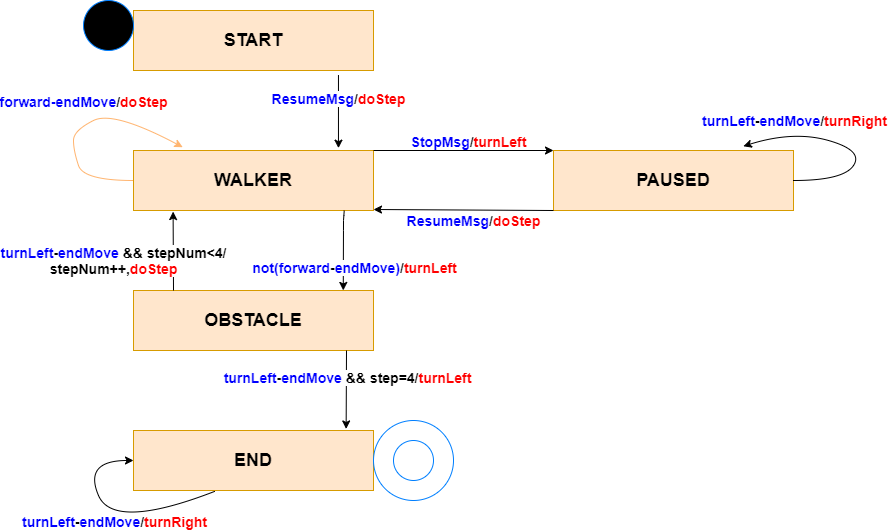

The diagram above was exported from draw.io. Its source (the exported page's mxGraphModel, read from the mxfile embedded in the PNG):
<mxGraphModel dx="1886" dy="731" grid="1" gridSize="10" guides="1" tooltips="1" connect="1" arrows="1" fold="1" page="1" pageScale="1" pageWidth="827" pageHeight="1169" math="0" shadow="0">
  <root>
    <mxCell id="0" />
    <mxCell id="1" parent="0" />
    <mxCell id="2OjwTvNseq2IyPC1eRSw-3" style="edgeStyle=orthogonalEdgeStyle;rounded=0;orthogonalLoop=1;jettySize=auto;html=1;exitX=1;exitY=0.5;exitDx=0;exitDy=0;" edge="1" parent="1" source="2OjwTvNseq2IyPC1eRSw-1">
      <mxGeometry relative="1" as="geometry">
        <mxPoint x="310" y="130" as="targetPoint" />
      </mxGeometry>
    </mxCell>
    <mxCell id="2OjwTvNseq2IyPC1eRSw-1" value="&lt;font style=&quot;font-size: 18px&quot;&gt;&lt;b&gt;START&lt;/b&gt;&lt;/font&gt;" style="rounded=0;whiteSpace=wrap;html=1;fillColor=#ffe6cc;strokeColor=#d79b00;" vertex="1" parent="1">
      <mxGeometry x="80" y="100" width="240" height="60" as="geometry" />
    </mxCell>
    <mxCell id="2OjwTvNseq2IyPC1eRSw-2" value="&lt;font size=&quot;1&quot;&gt;&lt;b style=&quot;font-size: 18px&quot;&gt;WALKER&lt;/b&gt;&lt;/font&gt;" style="rounded=0;whiteSpace=wrap;html=1;fillColor=#ffe6cc;strokeColor=#d79b00;" vertex="1" parent="1">
      <mxGeometry x="80" y="240" width="240" height="60" as="geometry" />
    </mxCell>
    <mxCell id="2OjwTvNseq2IyPC1eRSw-4" value="&lt;font style=&quot;font-size: 18px&quot;&gt;&lt;b&gt;OBSTACLE&lt;/b&gt;&lt;/font&gt;" style="rounded=0;whiteSpace=wrap;html=1;fillColor=#ffe6cc;strokeColor=#d79b00;" vertex="1" parent="1">
      <mxGeometry x="80" y="380" width="240" height="60" as="geometry" />
    </mxCell>
    <mxCell id="2OjwTvNseq2IyPC1eRSw-5" value="&lt;font style=&quot;font-size: 18px&quot;&gt;&lt;b&gt;END&lt;/b&gt;&lt;/font&gt;" style="rounded=0;whiteSpace=wrap;html=1;fillColor=#ffe6cc;strokeColor=#d79b00;" vertex="1" parent="1">
      <mxGeometry x="80" y="520" width="240" height="60" as="geometry" />
    </mxCell>
    <mxCell id="2OjwTvNseq2IyPC1eRSw-6" value="&lt;font style=&quot;font-size: 18px&quot;&gt;&lt;b&gt;PAUSED&lt;/b&gt;&lt;/font&gt;" style="rounded=0;whiteSpace=wrap;html=1;fillColor=#ffe6cc;strokeColor=#d79b00;" vertex="1" parent="1">
      <mxGeometry x="500" y="240" width="240" height="60" as="geometry" />
    </mxCell>
    <mxCell id="2OjwTvNseq2IyPC1eRSw-8" value="" style="endArrow=classic;html=1;entryX=0.854;entryY=-0.039;entryDx=0;entryDy=0;entryPerimeter=0;exitX=0.854;exitY=1.076;exitDx=0;exitDy=0;exitPerimeter=0;" edge="1" parent="1" source="2OjwTvNseq2IyPC1eRSw-1" target="2OjwTvNseq2IyPC1eRSw-2">
      <mxGeometry width="50" height="50" relative="1" as="geometry">
        <mxPoint x="190" y="220" as="sourcePoint" />
        <mxPoint x="240" y="170" as="targetPoint" />
      </mxGeometry>
    </mxCell>
    <mxCell id="2OjwTvNseq2IyPC1eRSw-9" value="&lt;font style=&quot;font-size: 14px&quot;&gt;&lt;b&gt;&lt;font color=&quot;#0000ff&quot; style=&quot;font-size: 14px&quot;&gt;ResumeMsg&lt;/font&gt;/&lt;font color=&quot;#ff0000&quot; style=&quot;font-size: 14px&quot;&gt;doStep&lt;/font&gt;&lt;/b&gt;&lt;/font&gt;" style="edgeLabel;html=1;align=center;verticalAlign=middle;resizable=0;points=[];" vertex="1" connectable="0" parent="2OjwTvNseq2IyPC1eRSw-8">
      <mxGeometry x="-0.3763" relative="1" as="geometry">
        <mxPoint as="offset" />
      </mxGeometry>
    </mxCell>
    <mxCell id="2OjwTvNseq2IyPC1eRSw-10" value="" style="endArrow=classic;html=1;exitX=0.878;exitY=1.002;exitDx=0;exitDy=0;exitPerimeter=0;entryX=0.874;entryY=-0.001;entryDx=0;entryDy=0;entryPerimeter=0;" edge="1" parent="1" source="2OjwTvNseq2IyPC1eRSw-2" target="2OjwTvNseq2IyPC1eRSw-4">
      <mxGeometry width="50" height="50" relative="1" as="geometry">
        <mxPoint x="390" y="380" as="sourcePoint" />
        <mxPoint x="440" y="330" as="targetPoint" />
        <Array as="points">
          <mxPoint x="290" y="310" />
        </Array>
      </mxGeometry>
    </mxCell>
    <mxCell id="2OjwTvNseq2IyPC1eRSw-25" value="&lt;font style=&quot;font-size: 14px&quot;&gt;&lt;b&gt;&lt;font color=&quot;#0000ff&quot; style=&quot;font-size: 14px&quot;&gt;not(forward&lt;/font&gt;-&lt;font color=&quot;#0000ff&quot; style=&quot;font-size: 14px&quot;&gt;endMove)&lt;/font&gt;/&lt;font color=&quot;#ff0000&quot; style=&quot;font-size: 14px&quot;&gt;turnLeft&lt;/font&gt;&lt;/b&gt;&lt;/font&gt;" style="edgeLabel;html=1;align=center;verticalAlign=middle;resizable=0;points=[];" vertex="1" connectable="0" parent="2OjwTvNseq2IyPC1eRSw-10">
      <mxGeometry x="0.3928" y="1" relative="1" as="geometry">
        <mxPoint x="9.16" as="offset" />
      </mxGeometry>
    </mxCell>
    <mxCell id="2OjwTvNseq2IyPC1eRSw-11" value="" style="endArrow=classic;html=1;entryX=0.886;entryY=-0.026;entryDx=0;entryDy=0;entryPerimeter=0;" edge="1" parent="1" target="2OjwTvNseq2IyPC1eRSw-5">
      <mxGeometry width="50" height="50" relative="1" as="geometry">
        <mxPoint x="293" y="440" as="sourcePoint" />
        <mxPoint x="310" y="450" as="targetPoint" />
      </mxGeometry>
    </mxCell>
    <mxCell id="2OjwTvNseq2IyPC1eRSw-24" value="&lt;font style=&quot;font-size: 14px&quot;&gt;&lt;b&gt;&lt;font color=&quot;#0000ff&quot; style=&quot;font-size: 14px&quot;&gt;turnLeft&lt;/font&gt;-&lt;font color=&quot;#0000ff&quot; style=&quot;font-size: 14px&quot;&gt;endMove &lt;/font&gt;&amp;amp;&amp;amp; step=4/&lt;font color=&quot;#ff0000&quot; style=&quot;font-size: 14px&quot;&gt;turnLeft&lt;/font&gt;&lt;/b&gt;&lt;/font&gt;" style="edgeLabel;html=1;align=center;verticalAlign=middle;resizable=0;points=[];" vertex="1" connectable="0" parent="2OjwTvNseq2IyPC1eRSw-11">
      <mxGeometry x="-0.3467" y="1" relative="1" as="geometry">
        <mxPoint as="offset" />
      </mxGeometry>
    </mxCell>
    <mxCell id="2OjwTvNseq2IyPC1eRSw-12" value="" style="curved=1;endArrow=classic;html=1;exitX=0.338;exitY=1.015;exitDx=0;exitDy=0;exitPerimeter=0;" edge="1" parent="1" source="2OjwTvNseq2IyPC1eRSw-5">
      <mxGeometry width="50" height="50" relative="1" as="geometry">
        <mxPoint x="170" y="590" as="sourcePoint" />
        <mxPoint x="80" y="550" as="targetPoint" />
        <Array as="points">
          <mxPoint x="60" y="620" />
          <mxPoint x="30" y="550" />
        </Array>
      </mxGeometry>
    </mxCell>
    <mxCell id="2OjwTvNseq2IyPC1eRSw-31" value="&lt;font style=&quot;font-size: 14px&quot;&gt;&lt;b&gt;&lt;font color=&quot;#0000ff&quot; style=&quot;font-size: 14px&quot;&gt;turnLeft&lt;/font&gt;-&lt;font color=&quot;#0000ff&quot; style=&quot;font-size: 14px&quot;&gt;endMove&lt;/font&gt;/&lt;font color=&quot;#ff0000&quot; style=&quot;font-size: 14px&quot;&gt;turnRight&lt;/font&gt;&lt;/b&gt;&lt;/font&gt;" style="edgeLabel;html=1;align=center;verticalAlign=middle;resizable=0;points=[];" vertex="1" connectable="0" parent="2OjwTvNseq2IyPC1eRSw-12">
      <mxGeometry x="0.3585" y="-3" relative="1" as="geometry">
        <mxPoint x="17.17" y="37.68" as="offset" />
      </mxGeometry>
    </mxCell>
    <mxCell id="2OjwTvNseq2IyPC1eRSw-14" value="" style="curved=1;endArrow=classic;html=1;exitX=0;exitY=0.5;exitDx=0;exitDy=0;entryX=0.205;entryY=-0.055;entryDx=0;entryDy=0;entryPerimeter=0;strokeColor=#FFB570;" edge="1" parent="1" source="2OjwTvNseq2IyPC1eRSw-2" target="2OjwTvNseq2IyPC1eRSw-2">
      <mxGeometry width="50" height="50" relative="1" as="geometry">
        <mxPoint x="30" y="250" as="sourcePoint" />
        <mxPoint x="80" y="200" as="targetPoint" />
        <Array as="points">
          <mxPoint x="30" y="270" />
          <mxPoint x="20" y="240" />
          <mxPoint x="20" y="220" />
          <mxPoint x="60" y="200" />
        </Array>
      </mxGeometry>
    </mxCell>
    <mxCell id="2OjwTvNseq2IyPC1eRSw-26" value="&lt;font style=&quot;font-size: 14px&quot;&gt;&lt;b&gt;&lt;font color=&quot;#0000ff&quot; style=&quot;font-size: 14px&quot;&gt;forward-endMove&lt;/font&gt;/&lt;font color=&quot;#ff0000&quot; style=&quot;font-size: 14px&quot;&gt;doStep&lt;/font&gt;&lt;/b&gt;&lt;/font&gt;" style="edgeLabel;html=1;align=center;verticalAlign=middle;resizable=0;points=[];" vertex="1" connectable="0" parent="2OjwTvNseq2IyPC1eRSw-14">
      <mxGeometry x="0.4088" y="-1" relative="1" as="geometry">
        <mxPoint x="-39.83" y="-16.34" as="offset" />
      </mxGeometry>
    </mxCell>
    <mxCell id="2OjwTvNseq2IyPC1eRSw-15" value="" style="curved=1;endArrow=classic;html=1;entryX=0.791;entryY=-0.071;entryDx=0;entryDy=0;entryPerimeter=0;" edge="1" parent="1" target="2OjwTvNseq2IyPC1eRSw-6">
      <mxGeometry width="50" height="50" relative="1" as="geometry">
        <mxPoint x="740" y="270" as="sourcePoint" />
        <mxPoint x="790" y="220" as="targetPoint" />
        <Array as="points">
          <mxPoint x="790" y="270" />
          <mxPoint x="810" y="240" />
          <mxPoint x="740" y="220" />
        </Array>
      </mxGeometry>
    </mxCell>
    <mxCell id="2OjwTvNseq2IyPC1eRSw-19" value="&lt;font style=&quot;font-size: 14px&quot;&gt;&lt;b&gt;&lt;font color=&quot;#0000ff&quot; style=&quot;font-size: 14px&quot;&gt;turnLeft&lt;/font&gt;-&lt;font color=&quot;#0000ff&quot; style=&quot;font-size: 14px&quot;&gt;endMove&lt;/font&gt;/&lt;font color=&quot;#ff0000&quot; style=&quot;font-size: 14px&quot;&gt;turnRight&lt;/font&gt;&lt;/b&gt;&lt;/font&gt;" style="edgeLabel;html=1;align=center;verticalAlign=middle;resizable=0;points=[];" vertex="1" connectable="0" parent="2OjwTvNseq2IyPC1eRSw-15">
      <mxGeometry x="0.6363" y="1" relative="1" as="geometry">
        <mxPoint x="13.2" y="-15.19" as="offset" />
      </mxGeometry>
    </mxCell>
    <mxCell id="2OjwTvNseq2IyPC1eRSw-16" value="" style="endArrow=classic;html=1;entryX=0.165;entryY=1.018;entryDx=0;entryDy=0;entryPerimeter=0;" edge="1" parent="1" target="2OjwTvNseq2IyPC1eRSw-2">
      <mxGeometry width="50" height="50" relative="1" as="geometry">
        <mxPoint x="120" y="380" as="sourcePoint" />
        <mxPoint x="170" y="330" as="targetPoint" />
      </mxGeometry>
    </mxCell>
    <mxCell id="2OjwTvNseq2IyPC1eRSw-27" value="&lt;font style=&quot;font-size: 14px&quot;&gt;&lt;b&gt;&lt;font color=&quot;#0000ff&quot; style=&quot;font-size: 14px&quot;&gt;turnLeft&lt;/font&gt;-&lt;font color=&quot;#0000ff&quot; style=&quot;font-size: 14px&quot;&gt;endMove &lt;/font&gt;&amp;amp;&amp;amp; stepNum&amp;lt;4/&lt;br&gt;stepNum++,&lt;font color=&quot;#ff0000&quot; style=&quot;font-size: 14px&quot;&gt;doStep&lt;/font&gt;&lt;/b&gt;&lt;/font&gt;" style="edgeLabel;html=1;align=center;verticalAlign=middle;resizable=0;points=[];" vertex="1" connectable="0" parent="2OjwTvNseq2IyPC1eRSw-16">
      <mxGeometry x="0.372" y="-1" relative="1" as="geometry">
        <mxPoint x="-60.730000000000004" y="24" as="offset" />
      </mxGeometry>
    </mxCell>
    <mxCell id="2OjwTvNseq2IyPC1eRSw-17" value="" style="endArrow=classic;html=1;entryX=0;entryY=0;entryDx=0;entryDy=0;exitX=1;exitY=0;exitDx=0;exitDy=0;" edge="1" parent="1" source="2OjwTvNseq2IyPC1eRSw-2" target="2OjwTvNseq2IyPC1eRSw-6">
      <mxGeometry width="50" height="50" relative="1" as="geometry">
        <mxPoint x="320" y="260" as="sourcePoint" />
        <mxPoint x="370" y="210" as="targetPoint" />
      </mxGeometry>
    </mxCell>
    <mxCell id="2OjwTvNseq2IyPC1eRSw-20" value="&lt;font style=&quot;font-size: 14px&quot;&gt;&lt;b&gt;&lt;font color=&quot;#0000ff&quot;&gt;StopMsg&lt;/font&gt;/&lt;font color=&quot;#ff0000&quot;&gt;turnLeft&lt;/font&gt;&lt;/b&gt;&lt;/font&gt;" style="edgeLabel;html=1;align=center;verticalAlign=middle;resizable=0;points=[];" vertex="1" connectable="0" parent="2OjwTvNseq2IyPC1eRSw-17">
      <mxGeometry x="0.0988" y="1" relative="1" as="geometry">
        <mxPoint x="-5" y="-9" as="offset" />
      </mxGeometry>
    </mxCell>
    <mxCell id="2OjwTvNseq2IyPC1eRSw-18" value="" style="endArrow=classic;html=1;exitX=0;exitY=1;exitDx=0;exitDy=0;" edge="1" parent="1" source="2OjwTvNseq2IyPC1eRSw-6">
      <mxGeometry width="50" height="50" relative="1" as="geometry">
        <mxPoint x="400" y="299" as="sourcePoint" />
        <mxPoint x="320" y="299" as="targetPoint" />
      </mxGeometry>
    </mxCell>
    <mxCell id="2OjwTvNseq2IyPC1eRSw-21" value="&lt;font style=&quot;font-size: 14px&quot;&gt;&lt;b&gt;&lt;font color=&quot;#0000ff&quot; style=&quot;font-size: 14px&quot;&gt;ResumeMsg&lt;/font&gt;/&lt;font color=&quot;#ff0000&quot; style=&quot;font-size: 14px&quot;&gt;doStep&lt;/font&gt;&lt;/b&gt;&lt;/font&gt;" style="edgeLabel;html=1;align=center;verticalAlign=middle;resizable=0;points=[];" vertex="1" connectable="0" parent="2OjwTvNseq2IyPC1eRSw-18">
      <mxGeometry x="0.2678" y="1" relative="1" as="geometry">
        <mxPoint x="34" y="9.63" as="offset" />
      </mxGeometry>
    </mxCell>
    <mxCell id="2OjwTvNseq2IyPC1eRSw-28" value="" style="ellipse;whiteSpace=wrap;html=1;aspect=fixed;fillColor=#000000;strokeColor=#007FFF;" vertex="1" parent="1">
      <mxGeometry x="30" y="90" width="50" height="50" as="geometry" />
    </mxCell>
    <mxCell id="2OjwTvNseq2IyPC1eRSw-29" value="" style="ellipse;whiteSpace=wrap;html=1;aspect=fixed;fillColor=none;strokeColor=#007FFF;" vertex="1" parent="1">
      <mxGeometry x="320" y="510" width="80" height="80" as="geometry" />
    </mxCell>
    <mxCell id="2OjwTvNseq2IyPC1eRSw-30" value="" style="ellipse;whiteSpace=wrap;html=1;aspect=fixed;fillColor=none;strokeColor=#007FFF;" vertex="1" parent="1">
      <mxGeometry x="340" y="530" width="40" height="40" as="geometry" />
    </mxCell>
  </root>
</mxGraphModel>